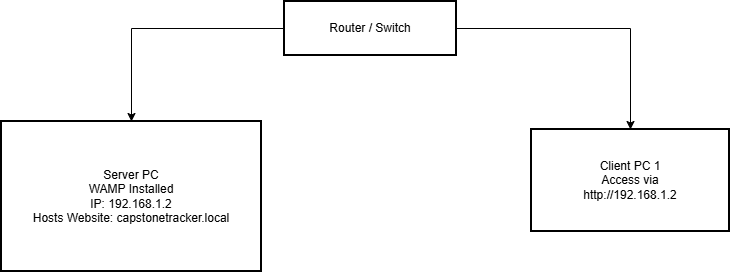

The diagram above was exported from draw.io. Its source (the exported page's mxGraphModel, read from the mxfile embedded in the PNG):
<mxGraphModel dx="1426" dy="743" grid="1" gridSize="10" guides="1" tooltips="1" connect="1" arrows="1" fold="1" page="1" pageScale="1" pageWidth="850" pageHeight="1100" math="0" shadow="0">
  <root>
    <mxCell id="0" />
    <mxCell id="1" parent="0" />
    <mxCell id="WAVb11ZfW3BDTXiYS9it-8" style="edgeStyle=orthogonalEdgeStyle;rounded=0;orthogonalLoop=1;jettySize=auto;html=1;" edge="1" parent="1" source="WAVb11ZfW3BDTXiYS9it-1" target="WAVb11ZfW3BDTXiYS9it-3">
      <mxGeometry relative="1" as="geometry" />
    </mxCell>
    <mxCell id="WAVb11ZfW3BDTXiYS9it-9" style="edgeStyle=orthogonalEdgeStyle;rounded=0;orthogonalLoop=1;jettySize=auto;html=1;entryX=0.5;entryY=0;entryDx=0;entryDy=0;" edge="1" parent="1" source="WAVb11ZfW3BDTXiYS9it-1" target="WAVb11ZfW3BDTXiYS9it-2">
      <mxGeometry relative="1" as="geometry" />
    </mxCell>
    <mxCell id="WAVb11ZfW3BDTXiYS9it-1" value="Router / Switch" style="whiteSpace=wrap;strokeWidth=2;" vertex="1" parent="1">
      <mxGeometry x="343" y="20" width="172" height="54" as="geometry" />
    </mxCell>
    <mxCell id="WAVb11ZfW3BDTXiYS9it-2" value="Server PC&#10;WAMP Installed&#10;IP: 192.168.1.2&#10;Hosts Website: capstonetracker.local" style="whiteSpace=wrap;strokeWidth=2;" vertex="1" parent="1">
      <mxGeometry x="60" y="140" width="260" height="150" as="geometry" />
    </mxCell>
    <mxCell id="WAVb11ZfW3BDTXiYS9it-3" value="Client PC 1&#10;Access via&#10;http://192.168.1.2" style="whiteSpace=wrap;strokeWidth=2;" vertex="1" parent="1">
      <mxGeometry x="590" y="148" width="198" height="102" as="geometry" />
    </mxCell>
  </root>
</mxGraphModel>